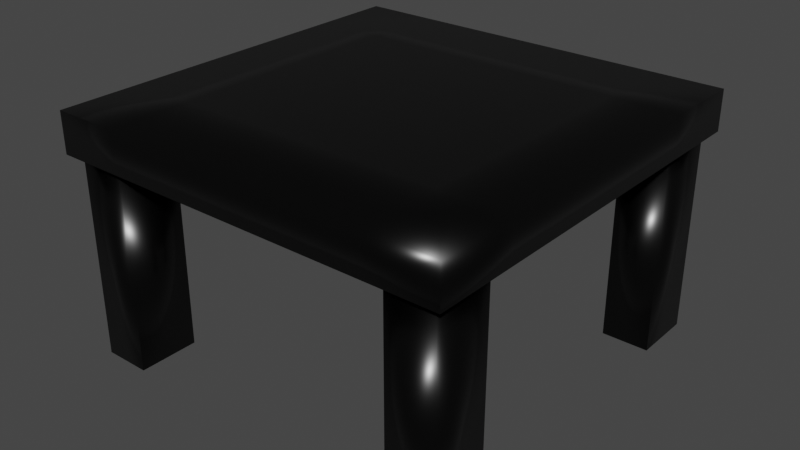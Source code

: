 # Source: simple_table.blend  (saved by Blender 2.93.20; exported with 4.5.12 LTS)
import bpy
from mathutils import Matrix  # noqa: F401  (used for matrix-valued properties, if any)

bpy.ops.wm.read_factory_settings(use_empty=True)
scene = bpy.context.scene
scene.name = 'Scene'

# ---- collections
col_collection = bpy.data.collections.new('Collection'); scene.collection.children.link(col_collection)

# ---- images (referenced by path relative to the original .blend; pixels are not part of the script)
import os
ASSET_DIR = os.environ.get("B2B_ASSET_DIR", "")  # directory of the original .blend (textures are referenced by path, not embedded)
HERE = os.path.dirname(os.path.abspath(__file__))  # packed textures are extracted next to this script under _unpacked/

def load_image(name, relpath, width, height, colorspace="sRGB"):
    """Load a texture the original file referenced (path relative to the .blend, or extracted next to this script)."""
    p = next((c for c in (os.path.join(HERE, relpath), os.path.join(ASSET_DIR, relpath)) if relpath and os.path.exists(c)), "")
    if p:
        img = bpy.data.images.load(p, check_existing=True)
        img.name = name
    else:  # same state as the original file: an image datablock whose file is absent (Cycles renders it pink)
        img = bpy.data.images.new(name, width, height)
        img.source = "FILE"
        img.filepath = "//" + (relpath or name)
    img.colorspace_settings.name = colorspace
    return img
img_roughness = load_image('Roughness', 'textures/Roughness.png', 1024, 1024, 'sRGB')
img_my_material = load_image('MY Material', '_unpacked/MY_Material.7ce5936e.png', 1024, 1024, 'sRGB')

# ---- materials (node trees are filled in below, after node groups)
mat_material_001 = bpy.data.materials.new('Material.001')

# ---- material node trees
mat_material_001.use_nodes = True; mat_material_001.node_tree.nodes.clear()
_N = mat_material_001.node_tree.nodes; _L = mat_material_001.node_tree.links
n0 = _N.new('ShaderNodeOutputMaterial'); n0.name = 'Material Output'; n0.location = (300, 300)
n1 = _N.new('ShaderNodeTexImage'); n1.name = 'Image Texture'; n1.location = (-413, 405)
n1.image = img_roughness
n2 = _N.new('ShaderNodeBsdfPrincipled'); n2.name = 'Principled BSDF'; n2.location = (10, 300)
n2.distribution = 'GGX'
n2.subsurface_method = 'BURLEY'
n2.inputs[3].default_value = 1.45
n2.inputs[27].default_value = (0.0, 0.0, 0.0, 1.0)
n2.inputs[28].default_value = 1.0
n3 = _N.new('ShaderNodeTexImage'); n3.name = 'Image Texture.001'; n3.location = (-402, 58)
n3.image = img_my_material
_L.new(n2.outputs[0], n0.inputs[0])
_L.new(n1.outputs[0], n2.inputs[2])
_L.new(n3.outputs[0], n2.inputs[0])
n0.is_active_output = True

# ---- world
world_world = bpy.data.worlds.new('World'); scene.world = world_world
world_world.use_nodes = True; world_world.node_tree.nodes.clear()
_N = world_world.node_tree.nodes; _L = world_world.node_tree.links
n0 = _N.new('ShaderNodeOutputWorld'); n0.name = 'World Output'; n0.location = (300, 300)
n1 = _N.new('ShaderNodeBackground'); n1.name = 'Background'; n1.location = (10, 300)
n1.inputs[0].default_value = (0.05088, 0.05088, 0.05088, 1.0)
_L.new(n1.outputs[0], n0.inputs[0])
n0.is_active_output = True
world_world.color = (0.05088, 0.05088, 0.05088)
world_world.use_sun_shadow = False
world_world.sun_shadow_jitter_overblur = 0.0

# ---- meshes
me_cube_001 = bpy.data.meshes.new('Cube.001')
me_cube_001.from_pydata([(-0.95, -0.95, 0.05758), (-1.0, -1.0, 0.2576), (-0.95, 0.95, 0.05758), (-1.0, 1.0, 0.2576), (-0.95, 0.65, 0.05758), (-1.0, 0.2, 0.05758), (-1.0, -0.2, 0.05758), (-0.95, -0.65, 0.05758), (-1.0, -0.6, 0.2576), (-1.0, -0.2, 0.2576), (-1.0, 0.2, 0.2576), (-1.0, 0.6, 0.2576), (-0.3333, 1.0, 0.05758), (-0.7167, 0.95, 0.05758), (-0.3333, -1.0, 0.2576), (-0.6667, -1.0, 0.2576), (-0.6667, 1.0, 0.2576), (-0.3333, 1.0, 0.2576), (-0.7167, -0.95, 0.05758), (-0.3333, -1.0, 0.05758), (-0.3333, 0.6, 0.05758), (-0.7167, 0.65, 0.05758), (-0.3333, 0.2, 0.05758), (-0.6667, 0.2, 0.05758), (-0.3333, -0.2, 0.05758), (-0.6667, -0.2, 0.05758), (-0.3333, -0.6, 0.05758), (-0.7167, -0.65, 0.05758), (-0.6667, 0.6, 0.2576), (-0.3333, 0.6, 0.2576), (-0.6667, 0.2, 0.2576), (-0.3333, 0.2, 0.2576), (-0.6667, -0.2, 0.2576), (-0.3333, -0.2, 0.2576), (-0.6667, -0.6, 0.2576), (-0.3333, -0.6, 0.2576), (-1.0, -0.6, 0.05758), (-1.0, -1.0, 0.05758), (-0.6667, 1.0, 0.05758), (-1.0, 1.0, 0.05758), (-1.0, 0.6, 0.05758), (-0.6667, 0.6, 0.05758), (-0.6667, -0.6, 0.05758), (-0.6667, -1.0, 0.05758), (-0.95, -0.65, 0.05758), (-0.95, -0.95, 0.05758), (-0.7167, 0.95, 0.05758), (-0.95, 0.95, 0.05758), (-0.95, 0.65, 0.05758), (-0.7167, 0.65, 0.05758), (-0.7167, -0.65, 0.05758), (-0.7167, -0.95, 0.05758), (-0.95, -0.65, -0.9424), (-0.95, -0.95, -0.9424), (-0.7167, 0.95, -0.9424), (-0.95, 0.95, -0.9424), (-0.95, 0.65, -0.9424), (-0.7167, 0.65, -0.9424), (-0.7167, -0.65, -0.9424), (-0.7167, -0.95, -0.9424), (0.95, -0.95, 0.05758), (1.0, -1.0, 0.2576), (0.95, 0.95, 0.05758), (1.0, 1.0, 0.2576), (1.174e-08, 1.0, 0.05758), (1.174e-08, 1.0, 0.2576), (1.174e-08, -1.0, 0.05758), (1.174e-08, -1.0, 0.2576), (0.95, 0.65, 0.05758), (1.0, 0.2, 0.05758), (1.0, -0.2, 0.05758), (0.95, -0.65, 0.05758), (1.0, -0.6, 0.2576), (1.0, -0.2, 0.2576), (1.0, 0.2, 0.2576), (1.0, 0.6, 0.2576), (1.174e-08, 0.6, 0.2576), (1.174e-08, 0.2, 0.2576), (1.174e-08, -0.2, 0.2576), (1.174e-08, -0.6, 0.2576), (1.174e-08, 0.6, 0.05758), (1.174e-08, 0.2, 0.05758), (1.174e-08, -0.2, 0.05758), (1.174e-08, -0.6, 0.05758), (0.3333, 1.0, 0.05758), (0.7167, 0.95, 0.05758), (0.3333, -1.0, 0.2576), (0.6667, -1.0, 0.2576), (0.6667, 1.0, 0.2576), (0.3333, 1.0, 0.2576), (0.7167, -0.95, 0.05758), (0.3333, -1.0, 0.05758), (0.3333, 0.6, 0.05758), (0.7167, 0.65, 0.05758), (0.3333, 0.2, 0.05758), (0.6667, 0.2, 0.05758), (0.3333, -0.2, 0.05758), (0.6667, -0.2, 0.05758), (0.3333, -0.6, 0.05758), (0.7167, -0.65, 0.05758), (0.6667, 0.6, 0.2576), (0.3333, 0.6, 0.2576), (0.6667, 0.2, 0.2576), (0.3333, 0.2, 0.2576), (0.6667, -0.2, 0.2576), (0.3333, -0.2, 0.2576), (0.6667, -0.6, 0.2576), (0.3333, -0.6, 0.2576), (1.0, -0.6, 0.05758), (1.0, -1.0, 0.05758), (0.6667, 1.0, 0.05758), (1.0, 1.0, 0.05758), (1.0, 0.6, 0.05758), (0.6667, 0.6, 0.05758), (0.6667, -0.6, 0.05758), (0.6667, -1.0, 0.05758), (0.95, -0.65, 0.05758), (0.95, -0.95, 0.05758), (0.7167, 0.95, 0.05758), (0.95, 0.95, 0.05758), (0.95, 0.65, 0.05758), (0.7167, 0.65, 0.05758), (0.7167, -0.65, 0.05758), (0.7167, -0.95, 0.05758), (0.95, -0.65, -0.9424), (0.95, -0.95, -0.9424), (0.7167, 0.95, -0.9424), (0.95, 0.95, -0.9424), (0.95, 0.65, -0.9424), (0.7167, 0.65, -0.9424), (0.7167, -0.65, -0.9424), (0.7167, -0.95, -0.9424)], [], [(40, 11, 3, 39), (43, 15, 1, 37), (34, 8, 1, 15), (26, 83, 66, 19), (12, 17, 65, 64), (12, 64, 80, 20), (20, 80, 81, 22), (22, 81, 82, 24), (24, 82, 83, 26), (16, 3, 11, 28), (28, 11, 10, 30), (30, 10, 9, 32), (32, 9, 8, 34), (37, 1, 8, 36), (36, 8, 9, 6), (6, 9, 10, 5), (5, 10, 11, 40), (78, 33, 35, 79), (33, 32, 34, 35), (77, 31, 33, 78), (31, 30, 32, 33), (76, 29, 31, 77), (29, 28, 30, 31), (65, 17, 29, 76), (17, 16, 28, 29), (6, 25, 42, 36), (25, 24, 26, 42), (5, 23, 25, 6), (23, 22, 24, 25), (40, 41, 23, 5), (41, 20, 22, 23), (18, 0, 45, 51), (38, 12, 20, 41), (39, 3, 16, 38), (38, 16, 17, 12), (27, 18, 51, 50), (42, 26, 19, 43), (79, 35, 14, 67), (35, 34, 15, 14), (66, 67, 14, 19), (19, 14, 15, 43), (7, 0, 37, 36), (13, 2, 39, 38), (2, 4, 40, 39), (4, 21, 41, 40), (27, 7, 36, 42), (0, 18, 43, 37), (21, 13, 38, 41), (18, 27, 42, 43), (45, 44, 52, 53), (48, 47, 55, 56), (21, 4, 48, 49), (2, 13, 46, 47), (13, 21, 49, 46), (7, 27, 50, 44), (4, 2, 47, 48), (0, 7, 44, 45), (55, 54, 57, 56), (52, 58, 59, 53), (50, 51, 59, 58), (51, 45, 53, 59), (49, 48, 56, 57), (47, 46, 54, 55), (46, 49, 57, 54), (44, 50, 58, 52), (112, 111, 63, 75), (115, 109, 61, 87), (106, 87, 61, 72), (98, 91, 66, 83), (84, 64, 65, 89), (84, 92, 80, 64), (92, 94, 81, 80), (94, 96, 82, 81), (96, 98, 83, 82), (88, 100, 75, 63), (100, 102, 74, 75), (102, 104, 73, 74), (104, 106, 72, 73), (109, 108, 72, 61), (108, 70, 73, 72), (70, 69, 74, 73), (69, 112, 75, 74), (78, 79, 107, 105), (105, 107, 106, 104), (77, 78, 105, 103), (103, 105, 104, 102), (76, 77, 103, 101), (101, 103, 102, 100), (65, 76, 101, 89), (89, 101, 100, 88), (70, 108, 114, 97), (97, 114, 98, 96), (69, 70, 97, 95), (95, 97, 96, 94), (112, 69, 95, 113), (113, 95, 94, 92), (90, 123, 117, 60), (110, 113, 92, 84), (111, 110, 88, 63), (110, 84, 89, 88), (99, 122, 123, 90), (114, 115, 91, 98), (79, 67, 86, 107), (107, 86, 87, 106), (66, 91, 86, 67), (91, 115, 87, 86), (71, 108, 109, 60), (85, 110, 111, 62), (62, 111, 112, 68), (68, 112, 113, 93), (99, 114, 108, 71), (60, 109, 115, 90), (93, 113, 110, 85), (90, 115, 114, 99), (117, 125, 124, 116), (120, 128, 127, 119), (93, 121, 120, 68), (62, 119, 118, 85), (85, 118, 121, 93), (71, 116, 122, 99), (68, 120, 119, 62), (60, 117, 116, 71), (127, 128, 129, 126), (124, 125, 131, 130), (122, 130, 131, 123), (123, 131, 125, 117), (121, 129, 128, 120), (119, 127, 126, 118), (118, 126, 129, 121), (116, 124, 130, 122)])
me_cube_001.polygons.foreach_set('use_smooth', [True] * 130)
_uv = me_cube_001.uv_layers.new(name='UVMap')
_uv.uv.foreach_set('vector', [0.6054, 0.1015, 0.5566, 0.1015, 0.5566, 0.003867, 0.6054, 0.003867, 0.5488, 0.08527, 0.5, 0.08527, 0.5, 0.003867, 0.5488, 0.003867, 0.4109, 0.3946, 0.4923, 0.3946, 0.4923, 0.4923, 0.4109, 0.4923, 0.1667, 0.8907, 0.2481, 0.8907, 0.2481, 0.9884, 0.1667, 0.9884, 0.662, 0.3295, 0.6131, 0.3295, 0.6131, 0.2481, 0.662, 0.2481, 0.1667, 0.5, 0.2481, 0.5, 0.2481, 0.5977, 0.1667, 0.5977, 0.1667, 0.5977, 0.2481, 0.5977, 0.2481, 0.6954, 0.1667, 0.6954, 0.1667, 0.6954, 0.2481, 0.6954, 0.2481, 0.793, 0.1667, 0.793, 0.1667, 0.793, 0.2481, 0.793, 0.2481, 0.8907, 0.1667, 0.8907, 0.4109, 0.003867, 0.4923, 0.003867, 0.4923, 0.1015, 0.4109, 0.1015, 0.4109, 0.1015, 0.4923, 0.1015, 0.4923, 0.1992, 0.4109, 0.1992, 0.4109, 0.1992, 0.4923, 0.1992, 0.4923, 0.2969, 0.4109, 0.2969, 0.4109, 0.2969, 0.4923, 0.2969, 0.4923, 0.3946, 0.4109, 0.3946, 0.6054, 0.4923, 0.5566, 0.4923, 0.5566, 0.3946, 0.6054, 0.3946, 0.6054, 0.3946, 0.5566, 0.3946, 0.5566, 0.2969, 0.6054, 0.2969, 0.6054, 0.2969, 0.5566, 0.2969, 0.5566, 0.1992, 0.6054, 0.1992, 0.6054, 0.1992, 0.5566, 0.1992, 0.5566, 0.1015, 0.6054, 0.1015, 0.2481, 0.2969, 0.3295, 0.2969, 0.3295, 0.3946, 0.2481, 0.3946, 0.3295, 0.2969, 0.4109, 0.2969, 0.4109, 0.3946, 0.3295, 0.3946, 0.2481, 0.1992, 0.3295, 0.1992, 0.3295, 0.2969, 0.2481, 0.2969, 0.3295, 0.1992, 0.4109, 0.1992, 0.4109, 0.2969, 0.3295, 0.2969, 0.2481, 0.1015, 0.3295, 0.1015, 0.3295, 0.1992, 0.2481, 0.1992, 0.3295, 0.1015, 0.4109, 0.1015, 0.4109, 0.1992, 0.3295, 0.1992, 0.2481, 0.003867, 0.3295, 0.003867, 0.3295, 0.1015, 0.2481, 0.1015, 0.3295, 0.003867, 0.4109, 0.003867, 0.4109, 0.1015, 0.3295, 0.1015, 0.003867, 0.793, 0.08527, 0.793, 0.08527, 0.8907, 0.003867, 0.8907, 0.08527, 0.793, 0.1667, 0.793, 0.1667, 0.8907, 0.08527, 0.8907, 0.003867, 0.6954, 0.08527, 0.6954, 0.08527, 0.793, 0.003867, 0.793, 0.08527, 0.6954, 0.1667, 0.6954, 0.1667, 0.793, 0.08527, 0.793, 0.003867, 0.5977, 0.08527, 0.5977, 0.08527, 0.6954, 0.003867, 0.6954, 0.08527, 0.5977, 0.1667, 0.5977, 0.1667, 0.6954, 0.08527, 0.6954, 0.791, 0.3445, 0.791, 0.3445, 0.791, 0.3445, 0.791, 0.3445, 0.08527, 0.5, 0.1667, 0.5, 0.1667, 0.5977, 0.08527, 0.5977, 0.662, 0.4923, 0.6131, 0.4923, 0.6131, 0.4109, 0.662, 0.4109, 0.662, 0.4109, 0.6131, 0.4109, 0.6131, 0.3295, 0.662, 0.3295, 0.791, 0.3445, 0.791, 0.3445, 0.791, 0.3445, 0.791, 0.3445, 0.08527, 0.8907, 0.1667, 0.8907, 0.1667, 0.9884, 0.08527, 0.9884, 0.2481, 0.3946, 0.3295, 0.3946, 0.3295, 0.4923, 0.2481, 0.4923, 0.3295, 0.3946, 0.4109, 0.3946, 0.4109, 0.4923, 0.3295, 0.4923, 0.5488, 0.2481, 0.5, 0.2481, 0.5, 0.1667, 0.5488, 0.1667, 0.5488, 0.1667, 0.5, 0.1667, 0.5, 0.08527, 0.5488, 0.08527, 0.01608, 0.9029, 0.01608, 0.9762, 0.003867, 0.9884, 0.003867, 0.8907, 0.07306, 0.5122, 0.01608, 0.5122, 0.003867, 0.5, 0.08527, 0.5, 0.01608, 0.5122, 0.01608, 0.5855, 0.003867, 0.5977, 0.003867, 0.5, 0.01608, 0.5855, 0.07306, 0.5855, 0.08527, 0.5977, 0.003867, 0.5977, 0.07306, 0.9029, 0.01608, 0.9029, 0.003867, 0.8907, 0.08527, 0.8907, 0.01608, 0.9762, 0.07306, 0.9762, 0.08527, 0.9884, 0.003867, 0.9884, 0.07306, 0.5855, 0.07306, 0.5122, 0.08527, 0.5, 0.08527, 0.5977, 0.07306, 0.9762, 0.07306, 0.9029, 0.08527, 0.8907, 0.08527, 0.9884, 0.8805, 0.2481, 0.8073, 0.2481, 0.8073, 0.003867, 0.8805, 0.003867, 0.5733, 0.7442, 0.5, 0.7442, 0.5, 0.5, 0.5733, 0.5, 0.791, 0.3523, 0.791, 0.3523, 0.791, 0.3523, 0.791, 0.3523, 0.791, 0.3523, 0.791, 0.3523, 0.791, 0.3523, 0.791, 0.3523, 0.791, 0.3523, 0.791, 0.3523, 0.791, 0.3523, 0.791, 0.3523, 0.791, 0.3445, 0.791, 0.3445, 0.791, 0.3445, 0.791, 0.3445, 0.791, 0.3523, 0.791, 0.3523, 0.791, 0.3523, 0.791, 0.3523, 0.791, 0.3445, 0.791, 0.3445, 0.791, 0.3445, 0.791, 0.3445, 0.7263, 0.4178, 0.7833, 0.4178, 0.7833, 0.491, 0.7263, 0.491, 0.7263, 0.3368, 0.7833, 0.3368, 0.7833, 0.4101, 0.7263, 0.4101, 0.8162, 0.7442, 0.743, 0.7442, 0.743, 0.5, 0.8162, 0.5, 0.6864, 0.9961, 0.6294, 0.9961, 0.6294, 0.7519, 0.6864, 0.7519, 0.557, 0.9961, 0.5, 0.9961, 0.5, 0.7519, 0.557, 0.7519, 0.9619, 0.7442, 0.905, 0.7442, 0.905, 0.5, 0.9619, 0.5, 0.9615, 0.2481, 0.8883, 0.2481, 0.8883, 0.003867, 0.9615, 0.003867, 0.6217, 0.9961, 0.5647, 0.9961, 0.5647, 0.7519, 0.6217, 0.7519, 0.7186, 0.3946, 0.7186, 0.4923, 0.6697, 0.4923, 0.6697, 0.3946, 0.5488, 0.4109, 0.5488, 0.4923, 0.5, 0.4923, 0.5, 0.4109, 0.08527, 0.3946, 0.08527, 0.4923, 0.003867, 0.4923, 0.003867, 0.3946, 0.3295, 0.8907, 0.3295, 0.9884, 0.2481, 0.9884, 0.2481, 0.8907, 0.662, 0.1667, 0.662, 0.2481, 0.6131, 0.2481, 0.6131, 0.1667, 0.3295, 0.5, 0.3295, 0.5977, 0.2481, 0.5977, 0.2481, 0.5, 0.3295, 0.5977, 0.3295, 0.6954, 0.2481, 0.6954, 0.2481, 0.5977, 0.3295, 0.6954, 0.3295, 0.793, 0.2481, 0.793, 0.2481, 0.6954, 0.3295, 0.793, 0.3295, 0.8907, 0.2481, 0.8907, 0.2481, 0.793, 0.08527, 0.003867, 0.08527, 0.1015, 0.003867, 0.1015, 0.003867, 0.003867, 0.08527, 0.1015, 0.08527, 0.1992, 0.003867, 0.1992, 0.003867, 0.1015, 0.08527, 0.1992, 0.08527, 0.2969, 0.003867, 0.2969, 0.003867, 0.1992, 0.08527, 0.2969, 0.08527, 0.3946, 0.003867, 0.3946, 0.003867, 0.2969, 0.7186, 0.003867, 0.7186, 0.1015, 0.6697, 0.1015, 0.6697, 0.003867, 0.7186, 0.1015, 0.7186, 0.1992, 0.6697, 0.1992, 0.6697, 0.1015, 0.7186, 0.1992, 0.7186, 0.2969, 0.6697, 0.2969, 0.6697, 0.1992, 0.7186, 0.2969, 0.7186, 0.3946, 0.6697, 0.3946, 0.6697, 0.2969, 0.2481, 0.2969, 0.2481, 0.3946, 0.1667, 0.3946, 0.1667, 0.2969, 0.1667, 0.2969, 0.1667, 0.3946, 0.08527, 0.3946, 0.08527, 0.2969, 0.2481, 0.1992, 0.2481, 0.2969, 0.1667, 0.2969, 0.1667, 0.1992, 0.1667, 0.1992, 0.1667, 0.2969, 0.08527, 0.2969, 0.08527, 0.1992, 0.2481, 0.1015, 0.2481, 0.1992, 0.1667, 0.1992, 0.1667, 0.1015, 0.1667, 0.1015, 0.1667, 0.1992, 0.08527, 0.1992, 0.08527, 0.1015, 0.2481, 0.003867, 0.2481, 0.1015, 0.1667, 0.1015, 0.1667, 0.003867, 0.1667, 0.003867, 0.1667, 0.1015, 0.08527, 0.1015, 0.08527, 0.003867, 0.4923, 0.793, 0.4923, 0.8907, 0.4109, 0.8907, 0.4109, 0.793, 0.4109, 0.793, 0.4109, 0.8907, 0.3295, 0.8907, 0.3295, 0.793, 0.4923, 0.6954, 0.4923, 0.793, 0.4109, 0.793, 0.4109, 0.6954, 0.4109, 0.6954, 0.4109, 0.793, 0.3295, 0.793, 0.3295, 0.6954, 0.4923, 0.5977, 0.4923, 0.6954, 0.4109, 0.6954, 0.4109, 0.5977, 0.4109, 0.5977, 0.4109, 0.6954, 0.3295, 0.6954, 0.3295, 0.5977, 0.791, 0.3368, 0.791, 0.3368, 0.791, 0.3368, 0.791, 0.3368, 0.4109, 0.5, 0.4109, 0.5977, 0.3295, 0.5977, 0.3295, 0.5, 0.662, 0.003867, 0.662, 0.08527, 0.6131, 0.08527, 0.6131, 0.003867, 0.662, 0.08527, 0.662, 0.1667, 0.6131, 0.1667, 0.6131, 0.08527, 0.791, 0.3368, 0.791, 0.3368, 0.791, 0.3368, 0.791, 0.3368, 0.4109, 0.8907, 0.4109, 0.9884, 0.3295, 0.9884, 0.3295, 0.8907, 0.2481, 0.3946, 0.2481, 0.4923, 0.1667, 0.4923, 0.1667, 0.3946, 0.1667, 0.3946, 0.1667, 0.4923, 0.08527, 0.4923, 0.08527, 0.3946, 0.5488, 0.2481, 0.5488, 0.3295, 0.5, 0.3295, 0.5, 0.2481, 0.5488, 0.3295, 0.5488, 0.4109, 0.5, 0.4109, 0.5, 0.3295, 0.4801, 0.9029, 0.4923, 0.8907, 0.4923, 0.9884, 0.4801, 0.9762, 0.4231, 0.5122, 0.4109, 0.5, 0.4923, 0.5, 0.4801, 0.5122, 0.4801, 0.5122, 0.4923, 0.5, 0.4923, 0.5977, 0.4801, 0.5855, 0.4801, 0.5855, 0.4923, 0.5977, 0.4109, 0.5977, 0.4231, 0.5855, 0.4231, 0.9029, 0.4109, 0.8907, 0.4923, 0.8907, 0.4801, 0.9029, 0.4801, 0.9762, 0.4923, 0.9884, 0.4109, 0.9884, 0.4231, 0.9762, 0.4231, 0.5855, 0.4109, 0.5977, 0.4109, 0.5, 0.4231, 0.5122, 0.4231, 0.9762, 0.4109, 0.9884, 0.4109, 0.8907, 0.4231, 0.9029, 0.7263, 0.2481, 0.7263, 0.003867, 0.7996, 0.003867, 0.7996, 0.2481, 0.662, 0.7442, 0.662, 0.5, 0.7352, 0.5, 0.7352, 0.7442, 0.791, 0.36, 0.791, 0.36, 0.791, 0.36, 0.791, 0.36, 0.791, 0.36, 0.791, 0.36, 0.791, 0.36, 0.791, 0.36, 0.791, 0.36, 0.791, 0.36, 0.791, 0.36, 0.791, 0.36, 0.791, 0.3368, 0.791, 0.3368, 0.791, 0.3368, 0.791, 0.3368, 0.791, 0.36, 0.791, 0.36, 0.791, 0.36, 0.791, 0.36, 0.791, 0.3368, 0.791, 0.3368, 0.791, 0.3368, 0.791, 0.3368, 0.848, 0.2558, 0.848, 0.3291, 0.791, 0.3291, 0.791, 0.2558, 0.7833, 0.2558, 0.7833, 0.3291, 0.7263, 0.3291, 0.7263, 0.2558, 0.581, 0.7442, 0.581, 0.5, 0.6543, 0.5, 0.6543, 0.7442, 0.824, 0.9961, 0.824, 0.7519, 0.881, 0.7519, 0.881, 0.9961, 0.7589, 0.9961, 0.7589, 0.7519, 0.8158, 0.7519, 0.8158, 0.9961, 0.6941, 0.9961, 0.6941, 0.7519, 0.7511, 0.7519, 0.7511, 0.9961, 0.824, 0.7442, 0.824, 0.5, 0.8972, 0.5, 0.8972, 0.7442, 0.8887, 0.9961, 0.8887, 0.7519, 0.9457, 0.7519, 0.9457, 0.9961])
me_cube_001.materials.append(mat_material_001)
me_cube_001.use_remesh_fix_poles = True
me_cube_001.use_remesh_preserve_attributes = False
me_cube_001.update()

# ---- objects
ob_cube_001 = bpy.data.objects.new('Cube.001', me_cube_001)

# ---- transforms, parenting, visibility, modifiers, constraints
ob_cube_001.location = (-0.4333, 0.0, -0.1436)
ob_cube_001.scale = (2.0, 2.0, 2.0)

# ---- collection membership
col_collection.objects.link(ob_cube_001)

# ---- scene / render settings (as saved in the file)
scene.frame_start = 1; scene.frame_end = 250; scene.frame_set(3)
scene.render.engine = 'CYCLES'
scene.cycles.use_denoising = False
scene.cycles.samples = 128
scene.cycles.sampling_pattern = 'TABULATED_SOBOL'
scene.cycles.use_adaptive_sampling = False
scene.cycles.use_light_tree = False
scene.cycles.bake_type = 'DIFFUSE'
scene.view_settings.view_transform = 'Filmic'
bpy.context.view_layer.update()

# ---- added for rendering (the .blend has no active camera and no usable light): camera, sun
cam_auto = bpy.data.cameras.new('AutoCamera')
cam_auto.lens = 50.0
cam_auto.sensor_width = 36.0
cam_auto.clip_end = 1000.0
ob_auto_camera = bpy.data.objects.new('AutoCamera', cam_auto)
scene.collection.objects.link(ob_auto_camera)
ob_auto_camera.location = (5.25209, -6.82251, 3.71989)
ob_auto_camera.rotation_euler = (1.09748, -7.21219e-08, 0.694738)
scene.camera = ob_auto_camera
light_auto_sun = bpy.data.lights.new('AutoSun', 'SUN')
light_auto_sun.energy = 3.0
light_auto_sun.angle = 0.0523599
ob_auto_sun = bpy.data.objects.new('AutoSun', light_auto_sun)
scene.collection.objects.link(ob_auto_sun)
ob_auto_sun.rotation_euler = (0.872665, 0.174533, 0.523599)
bpy.context.view_layer.update()

